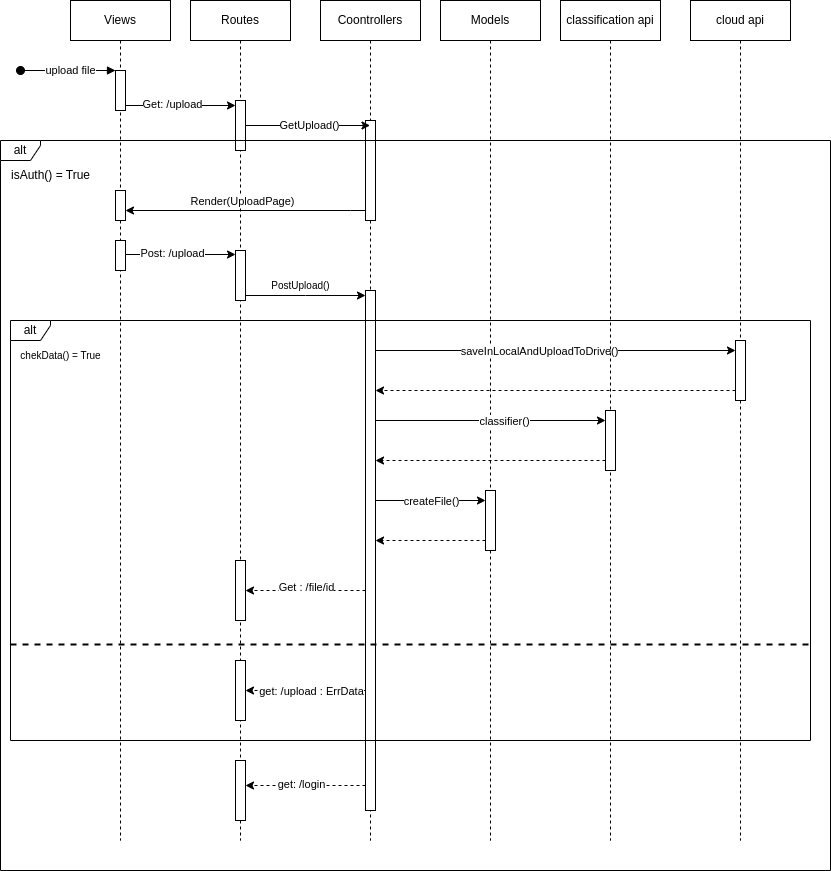

The diagram above was exported from draw.io. Its source (the exported page's mxGraphModel, read from the mxfile embedded in the PNG):
<mxGraphModel dx="1114" dy="541" grid="1" gridSize="10" guides="1" tooltips="1" connect="1" arrows="1" fold="1" page="1" pageScale="1" pageWidth="850" pageHeight="1100" math="0" shadow="0">
  <root>
    <mxCell id="0" />
    <mxCell id="1" parent="0" />
    <mxCell id="Q3emoLs98HbMmM0wvja--1" value="Views" style="shape=umlLifeline;perimeter=lifelinePerimeter;whiteSpace=wrap;html=1;container=0;dropTarget=0;collapsible=0;recursiveResize=0;outlineConnect=0;portConstraint=eastwest;newEdgeStyle={&quot;edgeStyle&quot;:&quot;elbowEdgeStyle&quot;,&quot;elbow&quot;:&quot;vertical&quot;,&quot;curved&quot;:0,&quot;rounded&quot;:0};" vertex="1" parent="1">
      <mxGeometry x="80" y="40" width="100" height="840" as="geometry" />
    </mxCell>
    <mxCell id="Q3emoLs98HbMmM0wvja--2" value="" style="html=1;points=[];perimeter=orthogonalPerimeter;outlineConnect=0;targetShapes=umlLifeline;portConstraint=eastwest;newEdgeStyle={&quot;edgeStyle&quot;:&quot;elbowEdgeStyle&quot;,&quot;elbow&quot;:&quot;vertical&quot;,&quot;curved&quot;:0,&quot;rounded&quot;:0};" vertex="1" parent="Q3emoLs98HbMmM0wvja--1">
      <mxGeometry x="45" y="70" width="10" height="40" as="geometry" />
    </mxCell>
    <mxCell id="Q3emoLs98HbMmM0wvja--3" value="" style="html=1;verticalAlign=bottom;startArrow=oval;endArrow=block;startSize=8;edgeStyle=elbowEdgeStyle;elbow=vertical;curved=0;rounded=0;" edge="1" parent="Q3emoLs98HbMmM0wvja--1" target="Q3emoLs98HbMmM0wvja--2">
      <mxGeometry relative="1" as="geometry">
        <mxPoint x="-50" y="70" as="sourcePoint" />
      </mxGeometry>
    </mxCell>
    <mxCell id="Q3emoLs98HbMmM0wvja--4" value="upload file" style="edgeLabel;html=1;align=center;verticalAlign=middle;resizable=0;points=[];" vertex="1" connectable="0" parent="Q3emoLs98HbMmM0wvja--3">
      <mxGeometry x="0.0333" y="1" relative="1" as="geometry">
        <mxPoint as="offset" />
      </mxGeometry>
    </mxCell>
    <mxCell id="Q3emoLs98HbMmM0wvja--5" value="" style="html=1;points=[];perimeter=orthogonalPerimeter;outlineConnect=0;targetShapes=umlLifeline;portConstraint=eastwest;newEdgeStyle={&quot;edgeStyle&quot;:&quot;elbowEdgeStyle&quot;,&quot;elbow&quot;:&quot;vertical&quot;,&quot;curved&quot;:0,&quot;rounded&quot;:0};direction=west;" vertex="1" parent="Q3emoLs98HbMmM0wvja--1">
      <mxGeometry x="45" y="190" width="10" height="30" as="geometry" />
    </mxCell>
    <mxCell id="Q3emoLs98HbMmM0wvja--21" value="" style="html=1;points=[];perimeter=orthogonalPerimeter;outlineConnect=0;targetShapes=umlLifeline;portConstraint=eastwest;newEdgeStyle={&quot;edgeStyle&quot;:&quot;elbowEdgeStyle&quot;,&quot;elbow&quot;:&quot;vertical&quot;,&quot;curved&quot;:0,&quot;rounded&quot;:0};direction=west;" vertex="1" parent="Q3emoLs98HbMmM0wvja--1">
      <mxGeometry x="45" y="240" width="10" height="30" as="geometry" />
    </mxCell>
    <mxCell id="Q3emoLs98HbMmM0wvja--6" value="Routes" style="shape=umlLifeline;perimeter=lifelinePerimeter;whiteSpace=wrap;html=1;container=0;dropTarget=0;collapsible=0;recursiveResize=0;outlineConnect=0;portConstraint=eastwest;newEdgeStyle={&quot;edgeStyle&quot;:&quot;elbowEdgeStyle&quot;,&quot;elbow&quot;:&quot;vertical&quot;,&quot;curved&quot;:0,&quot;rounded&quot;:0};" vertex="1" parent="1">
      <mxGeometry x="200" y="40" width="100" height="840" as="geometry" />
    </mxCell>
    <mxCell id="Q3emoLs98HbMmM0wvja--7" value="" style="html=1;points=[];perimeter=orthogonalPerimeter;outlineConnect=0;targetShapes=umlLifeline;portConstraint=eastwest;newEdgeStyle={&quot;edgeStyle&quot;:&quot;elbowEdgeStyle&quot;,&quot;elbow&quot;:&quot;vertical&quot;,&quot;curved&quot;:0,&quot;rounded&quot;:0};" vertex="1" parent="Q3emoLs98HbMmM0wvja--6">
      <mxGeometry x="45" y="100" width="10" height="50" as="geometry" />
    </mxCell>
    <mxCell id="Q3emoLs98HbMmM0wvja--24" value="" style="html=1;points=[];perimeter=orthogonalPerimeter;outlineConnect=0;targetShapes=umlLifeline;portConstraint=eastwest;newEdgeStyle={&quot;edgeStyle&quot;:&quot;elbowEdgeStyle&quot;,&quot;elbow&quot;:&quot;vertical&quot;,&quot;curved&quot;:0,&quot;rounded&quot;:0};" vertex="1" parent="Q3emoLs98HbMmM0wvja--6">
      <mxGeometry x="45" y="250" width="10" height="50" as="geometry" />
    </mxCell>
    <mxCell id="Q3emoLs98HbMmM0wvja--51" value="" style="html=1;points=[];perimeter=orthogonalPerimeter;outlineConnect=0;targetShapes=umlLifeline;portConstraint=eastwest;newEdgeStyle={&quot;edgeStyle&quot;:&quot;elbowEdgeStyle&quot;,&quot;elbow&quot;:&quot;vertical&quot;,&quot;curved&quot;:0,&quot;rounded&quot;:0};" vertex="1" parent="Q3emoLs98HbMmM0wvja--6">
      <mxGeometry x="45" y="560" width="10" height="60" as="geometry" />
    </mxCell>
    <mxCell id="Q3emoLs98HbMmM0wvja--62" value="" style="html=1;points=[];perimeter=orthogonalPerimeter;outlineConnect=0;targetShapes=umlLifeline;portConstraint=eastwest;newEdgeStyle={&quot;edgeStyle&quot;:&quot;elbowEdgeStyle&quot;,&quot;elbow&quot;:&quot;vertical&quot;,&quot;curved&quot;:0,&quot;rounded&quot;:0};" vertex="1" parent="Q3emoLs98HbMmM0wvja--6">
      <mxGeometry x="45" y="760" width="10" height="60" as="geometry" />
    </mxCell>
    <mxCell id="Q3emoLs98HbMmM0wvja--8" value="Coontrollers" style="shape=umlLifeline;perimeter=lifelinePerimeter;whiteSpace=wrap;html=1;container=1;dropTarget=0;collapsible=0;recursiveResize=0;outlineConnect=0;portConstraint=eastwest;newEdgeStyle={&quot;edgeStyle&quot;:&quot;elbowEdgeStyle&quot;,&quot;elbow&quot;:&quot;vertical&quot;,&quot;curved&quot;:0,&quot;rounded&quot;:0};" vertex="1" parent="1">
      <mxGeometry x="330" y="40" width="100" height="840" as="geometry" />
    </mxCell>
    <mxCell id="Q3emoLs98HbMmM0wvja--9" value="" style="html=1;points=[];perimeter=orthogonalPerimeter;outlineConnect=0;targetShapes=umlLifeline;portConstraint=eastwest;newEdgeStyle={&quot;edgeStyle&quot;:&quot;elbowEdgeStyle&quot;,&quot;elbow&quot;:&quot;vertical&quot;,&quot;curved&quot;:0,&quot;rounded&quot;:0};" vertex="1" parent="Q3emoLs98HbMmM0wvja--8">
      <mxGeometry x="45" y="120" width="10" height="100" as="geometry" />
    </mxCell>
    <mxCell id="Q3emoLs98HbMmM0wvja--10" value="" style="html=1;points=[];perimeter=orthogonalPerimeter;outlineConnect=0;targetShapes=umlLifeline;portConstraint=eastwest;newEdgeStyle={&quot;edgeStyle&quot;:&quot;elbowEdgeStyle&quot;,&quot;elbow&quot;:&quot;vertical&quot;,&quot;curved&quot;:0,&quot;rounded&quot;:0};" vertex="1" parent="Q3emoLs98HbMmM0wvja--8">
      <mxGeometry x="45" y="290" width="10" height="520" as="geometry" />
    </mxCell>
    <mxCell id="Q3emoLs98HbMmM0wvja--11" value="Models" style="shape=umlLifeline;perimeter=lifelinePerimeter;whiteSpace=wrap;html=1;container=1;dropTarget=0;collapsible=0;recursiveResize=0;outlineConnect=0;portConstraint=eastwest;newEdgeStyle={&quot;edgeStyle&quot;:&quot;elbowEdgeStyle&quot;,&quot;elbow&quot;:&quot;vertical&quot;,&quot;curved&quot;:0,&quot;rounded&quot;:0};" vertex="1" parent="1">
      <mxGeometry x="450" y="40" width="100" height="840" as="geometry" />
    </mxCell>
    <mxCell id="Q3emoLs98HbMmM0wvja--12" value="" style="html=1;points=[];perimeter=orthogonalPerimeter;outlineConnect=0;targetShapes=umlLifeline;portConstraint=eastwest;newEdgeStyle={&quot;edgeStyle&quot;:&quot;elbowEdgeStyle&quot;,&quot;elbow&quot;:&quot;vertical&quot;,&quot;curved&quot;:0,&quot;rounded&quot;:0};" vertex="1" parent="Q3emoLs98HbMmM0wvja--11">
      <mxGeometry x="45" y="490" width="10" height="60" as="geometry" />
    </mxCell>
    <mxCell id="Q3emoLs98HbMmM0wvja--13" style="edgeStyle=elbowEdgeStyle;rounded=0;orthogonalLoop=1;jettySize=auto;html=1;elbow=vertical;curved=0;" edge="1" parent="1" source="Q3emoLs98HbMmM0wvja--2" target="Q3emoLs98HbMmM0wvja--7">
      <mxGeometry relative="1" as="geometry" />
    </mxCell>
    <mxCell id="Q3emoLs98HbMmM0wvja--14" value="Get: /upload" style="edgeLabel;html=1;align=center;verticalAlign=middle;resizable=0;points=[];" vertex="1" connectable="0" parent="Q3emoLs98HbMmM0wvja--13">
      <mxGeometry x="-0.1714" y="2" relative="1" as="geometry">
        <mxPoint as="offset" />
      </mxGeometry>
    </mxCell>
    <mxCell id="Q3emoLs98HbMmM0wvja--15" style="edgeStyle=elbowEdgeStyle;rounded=0;orthogonalLoop=1;jettySize=auto;html=1;elbow=vertical;curved=0;" edge="1" parent="1" source="Q3emoLs98HbMmM0wvja--7" target="Q3emoLs98HbMmM0wvja--8">
      <mxGeometry relative="1" as="geometry" />
    </mxCell>
    <mxCell id="Q3emoLs98HbMmM0wvja--16" value="GetUpload()" style="edgeLabel;html=1;align=center;verticalAlign=middle;resizable=0;points=[];" vertex="1" connectable="0" parent="Q3emoLs98HbMmM0wvja--15">
      <mxGeometry x="0.0112" y="1" relative="1" as="geometry">
        <mxPoint as="offset" />
      </mxGeometry>
    </mxCell>
    <mxCell id="Q3emoLs98HbMmM0wvja--17" value="alt" style="shape=umlFrame;whiteSpace=wrap;html=1;pointerEvents=0;width=40;height=20;" vertex="1" parent="1">
      <mxGeometry x="10" y="180" width="830" height="730" as="geometry" />
    </mxCell>
    <mxCell id="Q3emoLs98HbMmM0wvja--18" value="isAuth() = True" style="text;html=1;align=center;verticalAlign=middle;resizable=0;points=[];autosize=1;strokeColor=none;fillColor=none;" vertex="1" parent="1">
      <mxGeometry x="10" y="200" width="100" height="30" as="geometry" />
    </mxCell>
    <mxCell id="Q3emoLs98HbMmM0wvja--19" style="edgeStyle=elbowEdgeStyle;rounded=0;orthogonalLoop=1;jettySize=auto;html=1;elbow=vertical;curved=0;" edge="1" parent="1" source="Q3emoLs98HbMmM0wvja--9" target="Q3emoLs98HbMmM0wvja--5">
      <mxGeometry relative="1" as="geometry">
        <Array as="points">
          <mxPoint x="360" y="250" />
        </Array>
      </mxGeometry>
    </mxCell>
    <mxCell id="Q3emoLs98HbMmM0wvja--20" value="Render(UploadPage)" style="edgeLabel;html=1;align=center;verticalAlign=middle;resizable=0;points=[];" vertex="1" connectable="0" parent="Q3emoLs98HbMmM0wvja--19">
      <mxGeometry x="0.0714" y="4" relative="1" as="geometry">
        <mxPoint x="5" y="-14" as="offset" />
      </mxGeometry>
    </mxCell>
    <mxCell id="Q3emoLs98HbMmM0wvja--22" style="edgeStyle=elbowEdgeStyle;rounded=0;orthogonalLoop=1;jettySize=auto;html=1;elbow=vertical;curved=0;" edge="1" parent="1" source="Q3emoLs98HbMmM0wvja--21" target="Q3emoLs98HbMmM0wvja--24">
      <mxGeometry relative="1" as="geometry">
        <mxPoint x="235" y="294.5" as="sourcePoint" />
        <mxPoint x="375" y="294.5" as="targetPoint" />
        <Array as="points">
          <mxPoint x="240" y="294" />
        </Array>
      </mxGeometry>
    </mxCell>
    <mxCell id="Q3emoLs98HbMmM0wvja--23" value="Post: /upload" style="edgeLabel;html=1;align=center;verticalAlign=middle;resizable=0;points=[];" vertex="1" connectable="0" parent="Q3emoLs98HbMmM0wvja--22">
      <mxGeometry x="-0.1714" y="2" relative="1" as="geometry">
        <mxPoint as="offset" />
      </mxGeometry>
    </mxCell>
    <mxCell id="Q3emoLs98HbMmM0wvja--39" style="edgeStyle=elbowEdgeStyle;rounded=0;orthogonalLoop=1;jettySize=auto;html=1;elbow=vertical;curved=0;" edge="1" parent="1" source="Q3emoLs98HbMmM0wvja--24" target="Q3emoLs98HbMmM0wvja--10">
      <mxGeometry relative="1" as="geometry" />
    </mxCell>
    <mxCell id="Q3emoLs98HbMmM0wvja--26" value="PostUpload()" style="text;html=1;align=center;verticalAlign=middle;resizable=0;points=[];autosize=1;strokeColor=none;fillColor=none;fontSize=10;" vertex="1" parent="1">
      <mxGeometry x="270" y="310" width="80" height="30" as="geometry" />
    </mxCell>
    <mxCell id="Q3emoLs98HbMmM0wvja--28" value="alt" style="shape=umlFrame;whiteSpace=wrap;html=1;pointerEvents=0;width=40;height=20;" vertex="1" parent="1">
      <mxGeometry x="20" y="360" width="800" height="420" as="geometry" />
    </mxCell>
    <mxCell id="Q3emoLs98HbMmM0wvja--29" value="" style="line;strokeWidth=2;fillColor=none;align=left;verticalAlign=middle;spacingTop=-1;spacingLeft=3;spacingRight=3;rotatable=0;labelPosition=right;points=[];portConstraint=eastwest;strokeColor=inherit;dashed=1;" vertex="1" parent="1">
      <mxGeometry x="20" y="680" width="800" height="8" as="geometry" />
    </mxCell>
    <mxCell id="Q3emoLs98HbMmM0wvja--30" value="&lt;font size=&quot;1&quot;&gt;chekData() = True&lt;/font&gt;" style="text;html=1;align=center;verticalAlign=middle;resizable=0;points=[];autosize=1;strokeColor=none;fillColor=none;strokeWidth=2;" vertex="1" parent="1">
      <mxGeometry x="20" y="380" width="100" height="30" as="geometry" />
    </mxCell>
    <mxCell id="Q3emoLs98HbMmM0wvja--31" value="cloud api" style="shape=umlLifeline;perimeter=lifelinePerimeter;whiteSpace=wrap;html=1;container=1;dropTarget=0;collapsible=0;recursiveResize=0;outlineConnect=0;portConstraint=eastwest;newEdgeStyle={&quot;edgeStyle&quot;:&quot;elbowEdgeStyle&quot;,&quot;elbow&quot;:&quot;vertical&quot;,&quot;curved&quot;:0,&quot;rounded&quot;:0};" vertex="1" parent="1">
      <mxGeometry x="700" y="40" width="100" height="840" as="geometry" />
    </mxCell>
    <mxCell id="Q3emoLs98HbMmM0wvja--32" value="" style="html=1;points=[];perimeter=orthogonalPerimeter;outlineConnect=0;targetShapes=umlLifeline;portConstraint=eastwest;newEdgeStyle={&quot;edgeStyle&quot;:&quot;elbowEdgeStyle&quot;,&quot;elbow&quot;:&quot;vertical&quot;,&quot;curved&quot;:0,&quot;rounded&quot;:0};" vertex="1" parent="Q3emoLs98HbMmM0wvja--31">
      <mxGeometry x="45" y="340" width="10" height="60" as="geometry" />
    </mxCell>
    <mxCell id="Q3emoLs98HbMmM0wvja--33" style="edgeStyle=elbowEdgeStyle;rounded=0;orthogonalLoop=1;jettySize=auto;html=1;elbow=vertical;curved=0;" edge="1" parent="1" source="Q3emoLs98HbMmM0wvja--10" target="Q3emoLs98HbMmM0wvja--32">
      <mxGeometry relative="1" as="geometry">
        <Array as="points">
          <mxPoint x="600" y="390" />
        </Array>
      </mxGeometry>
    </mxCell>
    <mxCell id="Q3emoLs98HbMmM0wvja--34" value="saveInLocalAndUploadToDrive()" style="edgeLabel;html=1;align=center;verticalAlign=middle;resizable=0;points=[];" vertex="1" connectable="0" parent="Q3emoLs98HbMmM0wvja--33">
      <mxGeometry x="-0.0957" relative="1" as="geometry">
        <mxPoint as="offset" />
      </mxGeometry>
    </mxCell>
    <mxCell id="Q3emoLs98HbMmM0wvja--35" style="edgeStyle=elbowEdgeStyle;rounded=0;orthogonalLoop=1;jettySize=auto;html=1;elbow=vertical;curved=0;dashed=1;" edge="1" parent="1" source="Q3emoLs98HbMmM0wvja--32" target="Q3emoLs98HbMmM0wvja--10">
      <mxGeometry relative="1" as="geometry">
        <Array as="points">
          <mxPoint x="650" y="430" />
          <mxPoint x="660" y="410" />
        </Array>
      </mxGeometry>
    </mxCell>
    <mxCell id="Q3emoLs98HbMmM0wvja--40" value="classification api" style="shape=umlLifeline;perimeter=lifelinePerimeter;whiteSpace=wrap;html=1;container=1;dropTarget=0;collapsible=0;recursiveResize=0;outlineConnect=0;portConstraint=eastwest;newEdgeStyle={&quot;edgeStyle&quot;:&quot;elbowEdgeStyle&quot;,&quot;elbow&quot;:&quot;vertical&quot;,&quot;curved&quot;:0,&quot;rounded&quot;:0};" vertex="1" parent="1">
      <mxGeometry x="570" y="40" width="100" height="840" as="geometry" />
    </mxCell>
    <mxCell id="Q3emoLs98HbMmM0wvja--42" value="" style="html=1;points=[];perimeter=orthogonalPerimeter;outlineConnect=0;targetShapes=umlLifeline;portConstraint=eastwest;newEdgeStyle={&quot;edgeStyle&quot;:&quot;elbowEdgeStyle&quot;,&quot;elbow&quot;:&quot;vertical&quot;,&quot;curved&quot;:0,&quot;rounded&quot;:0};" vertex="1" parent="Q3emoLs98HbMmM0wvja--40">
      <mxGeometry x="45" y="410" width="10" height="60" as="geometry" />
    </mxCell>
    <mxCell id="Q3emoLs98HbMmM0wvja--43" style="edgeStyle=elbowEdgeStyle;rounded=0;orthogonalLoop=1;jettySize=auto;html=1;elbow=vertical;curved=0;" edge="1" parent="1" source="Q3emoLs98HbMmM0wvja--10" target="Q3emoLs98HbMmM0wvja--42">
      <mxGeometry relative="1" as="geometry">
        <Array as="points">
          <mxPoint x="530" y="460" />
        </Array>
      </mxGeometry>
    </mxCell>
    <mxCell id="Q3emoLs98HbMmM0wvja--44" value="classifier()" style="edgeLabel;html=1;align=center;verticalAlign=middle;resizable=0;points=[];" vertex="1" connectable="0" parent="Q3emoLs98HbMmM0wvja--43">
      <mxGeometry x="0.11" relative="1" as="geometry">
        <mxPoint as="offset" />
      </mxGeometry>
    </mxCell>
    <mxCell id="Q3emoLs98HbMmM0wvja--45" style="edgeStyle=elbowEdgeStyle;rounded=0;orthogonalLoop=1;jettySize=auto;html=1;elbow=vertical;curved=0;dashed=1;" edge="1" parent="1" source="Q3emoLs98HbMmM0wvja--42" target="Q3emoLs98HbMmM0wvja--10">
      <mxGeometry relative="1" as="geometry">
        <Array as="points">
          <mxPoint x="450" y="500" />
        </Array>
      </mxGeometry>
    </mxCell>
    <mxCell id="Q3emoLs98HbMmM0wvja--47" style="edgeStyle=elbowEdgeStyle;rounded=0;orthogonalLoop=1;jettySize=auto;html=1;elbow=vertical;curved=0;" edge="1" parent="1" source="Q3emoLs98HbMmM0wvja--10" target="Q3emoLs98HbMmM0wvja--12">
      <mxGeometry relative="1" as="geometry">
        <Array as="points">
          <mxPoint x="440" y="540" />
        </Array>
      </mxGeometry>
    </mxCell>
    <mxCell id="Q3emoLs98HbMmM0wvja--48" value="createFile()" style="edgeLabel;html=1;align=center;verticalAlign=middle;resizable=0;points=[];" vertex="1" connectable="0" parent="Q3emoLs98HbMmM0wvja--47">
      <mxGeometry x="-0.5" relative="1" as="geometry">
        <mxPoint x="27" as="offset" />
      </mxGeometry>
    </mxCell>
    <mxCell id="Q3emoLs98HbMmM0wvja--50" style="edgeStyle=elbowEdgeStyle;rounded=0;orthogonalLoop=1;jettySize=auto;html=1;elbow=vertical;curved=0;dashed=1;" edge="1" parent="1" source="Q3emoLs98HbMmM0wvja--12" target="Q3emoLs98HbMmM0wvja--10">
      <mxGeometry relative="1" as="geometry">
        <Array as="points">
          <mxPoint x="430" y="580" />
        </Array>
      </mxGeometry>
    </mxCell>
    <mxCell id="Q3emoLs98HbMmM0wvja--53" style="edgeStyle=elbowEdgeStyle;rounded=0;orthogonalLoop=1;jettySize=auto;html=1;elbow=vertical;curved=0;dashed=1;" edge="1" parent="1" source="Q3emoLs98HbMmM0wvja--10" target="Q3emoLs98HbMmM0wvja--51">
      <mxGeometry relative="1" as="geometry" />
    </mxCell>
    <mxCell id="Q3emoLs98HbMmM0wvja--54" value="Get : /file/id" style="edgeLabel;html=1;align=center;verticalAlign=middle;resizable=0;points=[];" vertex="1" connectable="0" parent="1">
      <mxGeometry x="360.0005882352939" y="610" as="geometry">
        <mxPoint x="-45" y="16" as="offset" />
      </mxGeometry>
    </mxCell>
    <mxCell id="Q3emoLs98HbMmM0wvja--55" value="" style="html=1;points=[];perimeter=orthogonalPerimeter;outlineConnect=0;targetShapes=umlLifeline;portConstraint=eastwest;newEdgeStyle={&quot;edgeStyle&quot;:&quot;elbowEdgeStyle&quot;,&quot;elbow&quot;:&quot;vertical&quot;,&quot;curved&quot;:0,&quot;rounded&quot;:0};" vertex="1" parent="1">
      <mxGeometry x="245" y="700" width="10" height="60" as="geometry" />
    </mxCell>
    <mxCell id="Q3emoLs98HbMmM0wvja--56" style="edgeStyle=elbowEdgeStyle;rounded=0;orthogonalLoop=1;jettySize=auto;html=1;elbow=vertical;curved=0;dashed=1;" edge="1" parent="1" source="Q3emoLs98HbMmM0wvja--10" target="Q3emoLs98HbMmM0wvja--55">
      <mxGeometry relative="1" as="geometry" />
    </mxCell>
    <mxCell id="Q3emoLs98HbMmM0wvja--57" value="get: /upload : ErrData" style="edgeLabel;html=1;align=center;verticalAlign=middle;resizable=0;points=[];" vertex="1" connectable="0" parent="Q3emoLs98HbMmM0wvja--56">
      <mxGeometry x="0.2167" relative="1" as="geometry">
        <mxPoint x="18" as="offset" />
      </mxGeometry>
    </mxCell>
    <mxCell id="Q3emoLs98HbMmM0wvja--63" style="edgeStyle=elbowEdgeStyle;rounded=0;orthogonalLoop=1;jettySize=auto;html=1;elbow=vertical;curved=0;dashed=1;" edge="1" parent="1" source="Q3emoLs98HbMmM0wvja--10" target="Q3emoLs98HbMmM0wvja--62">
      <mxGeometry relative="1" as="geometry" />
    </mxCell>
    <mxCell id="Q3emoLs98HbMmM0wvja--64" value="get: /login" style="edgeLabel;html=1;align=center;verticalAlign=middle;resizable=0;points=[];" vertex="1" connectable="0" parent="Q3emoLs98HbMmM0wvja--63">
      <mxGeometry x="0.5" y="-2" relative="1" as="geometry">
        <mxPoint x="25" as="offset" />
      </mxGeometry>
    </mxCell>
  </root>
</mxGraphModel>